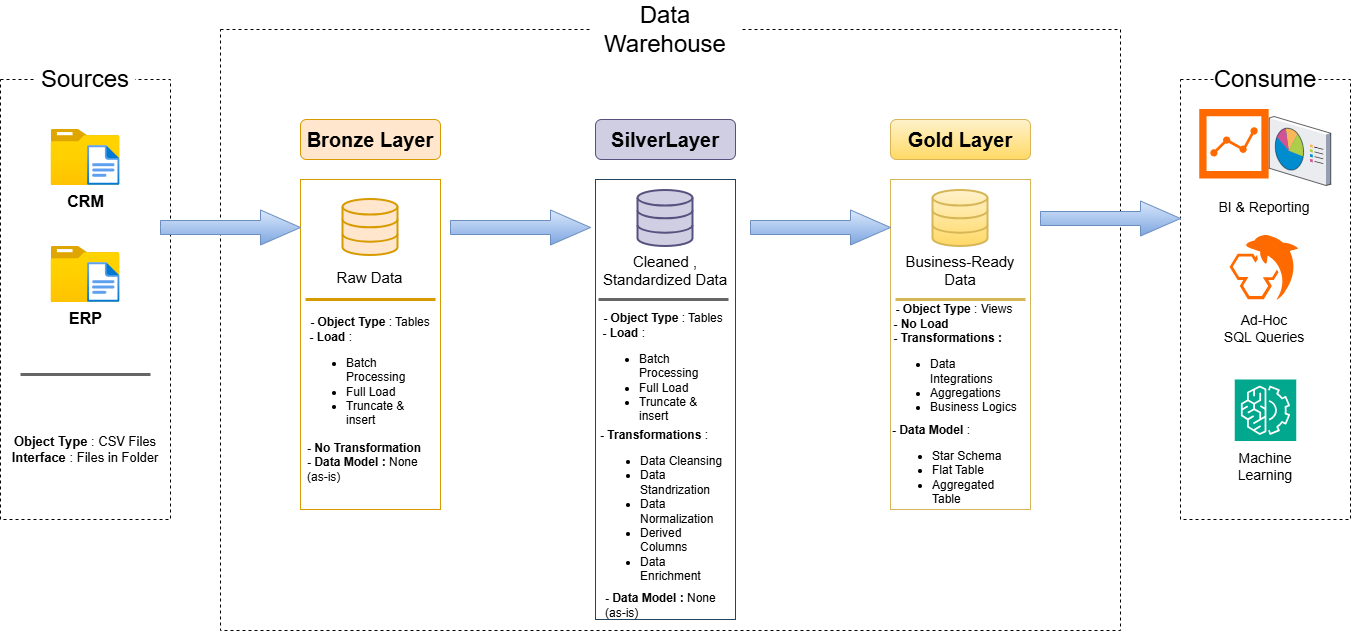

The diagram above was exported from draw.io. Its source (the exported page's mxGraphModel, read from the mxfile embedded in the PNG):
<mxGraphModel dx="1792" dy="911" grid="1" gridSize="10" guides="1" tooltips="1" connect="1" arrows="1" fold="1" page="0" pageScale="1" pageWidth="850" pageHeight="1100" math="0" shadow="0">
  <root>
    <mxCell id="0" />
    <mxCell id="1" parent="0" />
    <mxCell id="LuWqXXLr0KZbLnTFbuqP-1" parent="1" style="rounded=0;whiteSpace=wrap;html=1;fillColor=none;dashed=1;strokeColor=light-dark(#000000,#999999);" value="" vertex="1">
      <mxGeometry height="440" width="170" x="-350" y="160" as="geometry" />
    </mxCell>
    <mxCell id="LuWqXXLr0KZbLnTFbuqP-2" parent="1" style="rounded=1;whiteSpace=wrap;html=1;roundedPerimeter=1;fontSize=24;fillColor=default;strokeColor=none;" value="Sources" vertex="1">
      <mxGeometry height="40" width="100" x="-315" y="140" as="geometry" />
    </mxCell>
    <mxCell id="rXd2UwGVUfwFEoycZeIW-1" parent="1" style="rounded=0;whiteSpace=wrap;html=1;fillColor=none;dashed=1;strokeColor=light-dark(#000000,#999999);" value="" vertex="1">
      <mxGeometry height="601" width="900" x="-130" y="110" as="geometry" />
    </mxCell>
    <mxCell id="rXd2UwGVUfwFEoycZeIW-2" parent="1" style="rounded=1;whiteSpace=wrap;html=1;roundedPerimeter=1;fontSize=24;fillColor=default;strokeColor=none;" value="Data Warehouse" vertex="1">
      <mxGeometry height="40" width="150" x="240" y="90" as="geometry" />
    </mxCell>
    <mxCell id="rXd2UwGVUfwFEoycZeIW-7" parent="1" style="rounded=0;whiteSpace=wrap;html=1;fillColor=none;dashed=1;strokeColor=light-dark(#000000,#999999);" value="" vertex="1">
      <mxGeometry height="440" width="170" x="830" y="160" as="geometry" />
    </mxCell>
    <mxCell id="rXd2UwGVUfwFEoycZeIW-8" parent="1" style="rounded=1;whiteSpace=wrap;html=1;roundedPerimeter=1;fontSize=24;fillColor=default;strokeColor=none;" value="Consume" vertex="1">
      <mxGeometry height="40" width="100" x="865" y="140" as="geometry" />
    </mxCell>
    <mxCell id="rXd2UwGVUfwFEoycZeIW-9" parent="1" style="rounded=1;whiteSpace=wrap;html=1;roundedPerimeter=1;fontSize=20;fillColor=#ffe6cc;strokeColor=#d79b00;fontStyle=1;" value="Bronze Layer" vertex="1">
      <mxGeometry height="40" width="140" x="-50" y="200" as="geometry" />
    </mxCell>
    <mxCell id="rXd2UwGVUfwFEoycZeIW-11" parent="1" style="rounded=0;whiteSpace=wrap;html=1;fillColor=none;strokeColor=#d79b00;" value="" vertex="1">
      <mxGeometry height="330" width="140" x="-50" y="260" as="geometry" />
    </mxCell>
    <mxCell id="rXd2UwGVUfwFEoycZeIW-12" parent="1" style="rounded=1;whiteSpace=wrap;html=1;roundedPerimeter=1;fontSize=20;fillColor=#d0cee2;strokeColor=#56517e;fontStyle=1;" value="SilverLayer" vertex="1">
      <mxGeometry height="40" width="140" x="245" y="200" as="geometry" />
    </mxCell>
    <mxCell id="rXd2UwGVUfwFEoycZeIW-13" parent="1" style="rounded=0;whiteSpace=wrap;html=1;fillColor=none;strokeColor=#23445d;" value="" vertex="1">
      <mxGeometry height="440" width="140" x="245" y="260" as="geometry" />
    </mxCell>
    <mxCell id="rXd2UwGVUfwFEoycZeIW-14" parent="1" style="rounded=1;whiteSpace=wrap;html=1;roundedPerimeter=1;fontSize=20;fillColor=#fff2cc;strokeColor=#d6b656;fontStyle=1;gradientColor=#ffd966;" value="Gold Layer" vertex="1">
      <mxGeometry height="40" width="140" x="540" y="200" as="geometry" />
    </mxCell>
    <mxCell id="rXd2UwGVUfwFEoycZeIW-15" parent="1" style="rounded=0;whiteSpace=wrap;html=1;fillColor=none;gradientColor=#ffd966;strokeColor=#d6b656;" value="" vertex="1">
      <mxGeometry height="330" width="140" x="540" y="260" as="geometry" />
    </mxCell>
    <mxCell id="rXd2UwGVUfwFEoycZeIW-16" parent="1" style="image;aspect=fixed;html=1;align=center;fontSize=16;image=img/lib/azure2/general/Folder_Blank.svg;points=[[0.5,0.083,0],[0.5,1,0],[0.003,0.5,0],[0.998,0.554,0],[0.99,0.114,0],[0.987,0.996,0],[0.013,0.996,0],[0.013,0.004,0]];labelPerimeter=1;fontStyle=1;" value="CRM" vertex="1">
      <mxGeometry height="56.00000000000001" width="69" x="-299.5" y="210" as="geometry" />
    </mxCell>
    <mxCell id="rXd2UwGVUfwFEoycZeIW-17" parent="1" style="image;aspect=fixed;html=1;align=center;fontSize=12;image=img/lib/azure2/general/File.svg;points=[[0.5,0.003,0],[0.5,0.998,0],[0,0.5,0],[1,0.5,0],[0.984,0.32,0],[0.993,0.985,0],[0.007,0.985,0],[0.007,0.015,0]];labelPerimeter=1;" value="" vertex="1">
      <mxGeometry height="40" width="32.46" x="-262.96" y="226" as="geometry" />
    </mxCell>
    <mxCell id="rXd2UwGVUfwFEoycZeIW-18" parent="1" style="image;aspect=fixed;html=1;align=center;fontSize=16;image=img/lib/azure2/general/Folder_Blank.svg;points=[[0.5,0.083,0],[0.5,1,0],[0.003,0.5,0],[0.998,0.554,0],[0.99,0.114,0],[0.987,0.996,0],[0.013,0.996,0],[0.013,0.004,0]];labelPerimeter=1;fontStyle=1;" value="ERP" vertex="1">
      <mxGeometry height="56.00000000000001" width="69" x="-299.5" y="327" as="geometry" />
    </mxCell>
    <mxCell id="rXd2UwGVUfwFEoycZeIW-19" parent="1" style="image;aspect=fixed;html=1;align=center;fontSize=12;image=img/lib/azure2/general/File.svg;points=[[0.5,0.003,0],[0.5,0.998,0],[0,0.5,0],[1,0.5,0],[0.984,0.32,0],[0.993,0.985,0],[0.007,0.985,0],[0.007,0.015,0]];labelPerimeter=1;" value="" vertex="1">
      <mxGeometry height="40" width="32.46" x="-262.96" y="343" as="geometry" />
    </mxCell>
    <mxCell id="rXd2UwGVUfwFEoycZeIW-21" parent="1" style="line;strokeWidth=3;html=1;perimeter=backbonePerimeter;points=[];outlineConnect=0;fontSize=10;fillColor=#f5f5f5;gradientColor=#b3b3b3;strokeColor=#666666;" value="" vertex="1">
      <mxGeometry height="10" width="130" x="-330" y="450" as="geometry" />
    </mxCell>
    <mxCell id="rXd2UwGVUfwFEoycZeIW-22" parent="1" style="text;html=1;whiteSpace=wrap;strokeColor=none;fillColor=none;align=center;verticalAlign=middle;rounded=0;fontSize=13;fontStyle=0;" value="&lt;b&gt;Object Type&lt;/b&gt; : CSV Files&lt;div&gt;&lt;b&gt;Interface &lt;/b&gt;: Files in Folder&lt;/div&gt;" vertex="1">
      <mxGeometry height="120" width="150" x="-340" y="470" as="geometry" />
    </mxCell>
    <mxCell id="rXd2UwGVUfwFEoycZeIW-23" parent="1" style="html=1;verticalLabelPosition=bottom;align=center;labelBackgroundColor=#ffffff;verticalAlign=top;strokeWidth=2;strokeColor=#d79b00;shadow=0;dashed=0;shape=mxgraph.ios7.icons.data;labelPerimeter=1;fillColor=#ffe6cc;" value="" vertex="1">
      <mxGeometry height="56" width="55" x="-7.5" y="280" as="geometry" />
    </mxCell>
    <mxCell id="rXd2UwGVUfwFEoycZeIW-24" parent="1" style="html=1;verticalLabelPosition=bottom;align=center;labelBackgroundColor=#ffffff;verticalAlign=top;strokeWidth=2;strokeColor=#d6b656;shadow=0;dashed=0;shape=mxgraph.ios7.icons.data;labelPerimeter=1;fillColor=#fff2cc;gradientColor=#ffd966;" value="" vertex="1">
      <mxGeometry height="56" width="55" x="582.5" y="271" as="geometry" />
    </mxCell>
    <mxCell id="rXd2UwGVUfwFEoycZeIW-25" parent="1" style="html=1;verticalLabelPosition=bottom;align=center;labelBackgroundColor=#ffffff;verticalAlign=top;strokeWidth=2;strokeColor=#56517e;shadow=0;dashed=0;shape=mxgraph.ios7.icons.data;labelPerimeter=1;fillColor=#d0cee2;" value="" vertex="1">
      <mxGeometry height="56" width="55" x="287.5" y="271" as="geometry" />
    </mxCell>
    <mxCell id="rXd2UwGVUfwFEoycZeIW-27" parent="1" style="html=1;shadow=0;dashed=0;align=center;verticalAlign=middle;shape=mxgraph.arrows2.arrow;dy=0.6;dx=40;notch=0;fillColor=#dae8fc;gradientColor=#7ea6e0;strokeColor=#6c8ebf;" value="" vertex="1">
      <mxGeometry height="35" width="140" x="-190" y="290.5" as="geometry" />
    </mxCell>
    <mxCell id="rXd2UwGVUfwFEoycZeIW-28" parent="1" style="html=1;shadow=0;dashed=0;align=center;verticalAlign=middle;shape=mxgraph.arrows2.arrow;dy=0.6;dx=40;notch=0;fillColor=#dae8fc;gradientColor=#7ea6e0;strokeColor=#6c8ebf;" value="" vertex="1">
      <mxGeometry height="35" width="140" x="100" y="290.5" as="geometry" />
    </mxCell>
    <mxCell id="rXd2UwGVUfwFEoycZeIW-29" parent="1" style="html=1;shadow=0;dashed=0;align=center;verticalAlign=middle;shape=mxgraph.arrows2.arrow;dy=0.6;dx=40;notch=0;fillColor=#dae8fc;gradientColor=#7ea6e0;strokeColor=#6c8ebf;" value="" vertex="1">
      <mxGeometry height="35" width="140" x="400" y="290.5" as="geometry" />
    </mxCell>
    <mxCell id="rXd2UwGVUfwFEoycZeIW-31" parent="1" style="html=1;shadow=0;dashed=0;align=center;verticalAlign=middle;shape=mxgraph.arrows2.arrow;dy=0.6;dx=40;notch=0;fillColor=#dae8fc;gradientColor=#7ea6e0;strokeColor=#6c8ebf;" value="" vertex="1">
      <mxGeometry height="35" width="140" x="690" y="281.5" as="geometry" />
    </mxCell>
    <mxCell id="rXd2UwGVUfwFEoycZeIW-32" parent="1" style="text;html=1;whiteSpace=wrap;strokeColor=none;fillColor=none;align=center;verticalAlign=middle;rounded=0;fontSize=15;" value="Raw Data" vertex="1">
      <mxGeometry height="30" width="69" x="-14.5" y="343" as="geometry" />
    </mxCell>
    <mxCell id="rXd2UwGVUfwFEoycZeIW-33" parent="1" style="text;html=1;whiteSpace=wrap;strokeColor=none;fillColor=none;align=center;verticalAlign=middle;rounded=0;fontSize=15;" value="Business-Ready Data" vertex="1">
      <mxGeometry height="30" width="117.5" x="551.25" y="336" as="geometry" />
    </mxCell>
    <mxCell id="rXd2UwGVUfwFEoycZeIW-34" parent="1" style="text;html=1;whiteSpace=wrap;strokeColor=none;fillColor=none;align=center;verticalAlign=middle;rounded=0;fontSize=15;" value="Cleaned , Standardized Data" vertex="1">
      <mxGeometry height="30" width="130" x="250" y="336" as="geometry" />
    </mxCell>
    <mxCell id="rXd2UwGVUfwFEoycZeIW-35" parent="1" style="line;strokeWidth=3;html=1;perimeter=backbonePerimeter;points=[];outlineConnect=0;fontSize=10;fillColor=#ffcd28;gradientColor=#ffa500;strokeColor=#d79b00;" value="" vertex="1">
      <mxGeometry height="10" width="130" x="-45" y="375" as="geometry" />
    </mxCell>
    <mxCell id="rXd2UwGVUfwFEoycZeIW-36" parent="1" style="line;strokeWidth=3;html=1;perimeter=backbonePerimeter;points=[];outlineConnect=0;fontSize=10;fillColor=#f5f5f5;gradientColor=#b3b3b3;strokeColor=#666666;" value="" vertex="1">
      <mxGeometry height="10" width="130" x="248" y="375" as="geometry" />
    </mxCell>
    <mxCell id="rXd2UwGVUfwFEoycZeIW-37" parent="1" style="line;strokeWidth=3;html=1;perimeter=backbonePerimeter;points=[];outlineConnect=0;fontSize=10;fillColor=#fff2cc;gradientColor=#ffd966;strokeColor=#d6b656;" value="" vertex="1">
      <mxGeometry height="10" width="130" x="545" y="375" as="geometry" />
    </mxCell>
    <mxCell id="rXd2UwGVUfwFEoycZeIW-43" parent="1" style="text;html=1;whiteSpace=wrap;strokeColor=none;fillColor=none;align=center;verticalAlign=middle;rounded=0;fontSize=12;fontStyle=0;" value="&lt;b&gt;- Object Type&lt;/b&gt; : Tables&lt;div style=&quot;text-align: left;&quot;&gt;&lt;b style=&quot;background-color: transparent;&quot;&gt;&amp;nbsp;- Load &lt;/b&gt;&lt;span style=&quot;background-color: transparent; line-height: 10.4px;&quot;&gt;:&amp;nbsp;&lt;/span&gt;&lt;/div&gt;&lt;div style=&quot;text-align: left;&quot;&gt;&lt;ul&gt;&lt;li&gt;&lt;span style=&quot;background-color: transparent; line-height: 10.4px;&quot;&gt;Batch Processing&lt;/span&gt;&lt;/li&gt;&lt;li&gt;&lt;span style=&quot;background-color: transparent; line-height: 10.4px;&quot;&gt;Full Load&lt;/span&gt;&lt;/li&gt;&lt;li&gt;&lt;span style=&quot;background-color: transparent; line-height: 10.4px;&quot;&gt;Truncate &amp;amp; insert&lt;/span&gt;&lt;/li&gt;&lt;/ul&gt;&lt;/div&gt;" vertex="1">
      <mxGeometry height="120" width="130" x="-45" y="397.5" as="geometry" />
    </mxCell>
    <mxCell id="rXd2UwGVUfwFEoycZeIW-44" parent="1" style="text;html=1;whiteSpace=wrap;strokeColor=none;fillColor=none;align=left;verticalAlign=middle;rounded=0;fontSize=12;fontStyle=0;" value="&lt;b&gt;- No Transformation&lt;/b&gt;&lt;div&gt;&lt;b&gt;- Data Model : &lt;/b&gt;None (as-is)&lt;/div&gt;" vertex="1">
      <mxGeometry height="50" width="130" x="-45" y="517.5" as="geometry" />
    </mxCell>
    <mxCell id="rXd2UwGVUfwFEoycZeIW-45" parent="1" style="text;html=1;whiteSpace=wrap;strokeColor=none;fillColor=none;align=center;verticalAlign=middle;rounded=0;fontSize=12;fontStyle=0;" value="&lt;b&gt;- Object Type&lt;/b&gt; : Tables&lt;div style=&quot;text-align: left;&quot;&gt;&lt;b style=&quot;background-color: transparent;&quot;&gt;&amp;nbsp;- Load &lt;/b&gt;&lt;span style=&quot;background-color: transparent; line-height: 10.4px;&quot;&gt;:&amp;nbsp;&lt;/span&gt;&lt;/div&gt;&lt;div style=&quot;text-align: left;&quot;&gt;&lt;ul&gt;&lt;li&gt;&lt;span style=&quot;background-color: transparent; line-height: 10.4px;&quot;&gt;Batch Processing&lt;/span&gt;&lt;/li&gt;&lt;li&gt;&lt;span style=&quot;background-color: transparent; line-height: 10.4px;&quot;&gt;Full Load&lt;/span&gt;&lt;/li&gt;&lt;li&gt;&lt;span style=&quot;background-color: transparent; line-height: 10.4px;&quot;&gt;Truncate &amp;amp; insert&lt;/span&gt;&lt;/li&gt;&lt;/ul&gt;&lt;/div&gt;" vertex="1">
      <mxGeometry height="120" width="130" x="248" y="394" as="geometry" />
    </mxCell>
    <mxCell id="rXd2UwGVUfwFEoycZeIW-47" parent="1" style="text;html=1;whiteSpace=wrap;strokeColor=none;fillColor=none;align=left;verticalAlign=middle;rounded=0;fontSize=12;fontStyle=0;" value="&lt;div style=&quot;&quot;&gt;&lt;b style=&quot;background-color: transparent;&quot;&gt;- Transformations&amp;nbsp;&lt;/b&gt;&lt;span style=&quot;background-color: transparent; line-height: 10.4px;&quot;&gt;:&amp;nbsp;&lt;/span&gt;&lt;/div&gt;&lt;div style=&quot;&quot;&gt;&lt;ul&gt;&lt;li&gt;Data Cleansing&lt;/li&gt;&lt;li&gt;Data Standrization&lt;/li&gt;&lt;li&gt;Data Normalization&lt;/li&gt;&lt;li&gt;Derived Columns&lt;/li&gt;&lt;li&gt;Data Enrichment&lt;/li&gt;&lt;/ul&gt;&lt;/div&gt;" vertex="1">
      <mxGeometry height="120" width="130" x="248" y="532" as="geometry" />
    </mxCell>
    <mxCell id="rXd2UwGVUfwFEoycZeIW-48" parent="1" style="text;html=1;whiteSpace=wrap;strokeColor=none;fillColor=none;align=left;verticalAlign=middle;rounded=0;fontSize=12;fontStyle=0;" value="&lt;b style=&quot;background-color: transparent; color: light-dark(#000000, var(--ge-light-color, #ffffff));&quot;&gt;- Data Model : &lt;/b&gt;&lt;span style=&quot;background-color: transparent; color: light-dark(#000000, var(--ge-light-color, #ffffff));&quot;&gt;None (as-is)&lt;/span&gt;" vertex="1">
      <mxGeometry height="50" width="130" x="253" y="661" as="geometry" />
    </mxCell>
    <mxCell id="rXd2UwGVUfwFEoycZeIW-49" parent="1" style="text;html=1;whiteSpace=wrap;strokeColor=none;fillColor=none;align=center;verticalAlign=middle;rounded=0;fontSize=12;fontStyle=0;" value="&lt;b&gt;- Object Type&lt;/b&gt; : Views&lt;div style=&quot;text-align: left;&quot;&gt;&lt;b style=&quot;background-color: transparent;&quot;&gt;&amp;nbsp;- No Load&lt;/b&gt;&lt;/div&gt;&lt;div style=&quot;text-align: left;&quot;&gt;&lt;b&gt;&amp;nbsp;- Transformations :&amp;nbsp;&lt;/b&gt;&lt;/div&gt;&lt;div style=&quot;text-align: left;&quot;&gt;&lt;ul&gt;&lt;li&gt;Data Integrations&lt;/li&gt;&lt;li&gt;Aggregations&lt;/li&gt;&lt;li&gt;Business Logics&lt;/li&gt;&lt;/ul&gt;&lt;/div&gt;" vertex="1">
      <mxGeometry height="120" width="130" x="539" y="385" as="geometry" />
    </mxCell>
    <mxCell id="rXd2UwGVUfwFEoycZeIW-50" parent="1" style="text;html=1;whiteSpace=wrap;strokeColor=none;fillColor=none;align=left;verticalAlign=middle;rounded=0;fontSize=12;fontStyle=0;" value="&lt;b style=&quot;background-color: transparent; color: light-dark(#000000, var(--ge-light-color, #ffffff));&quot;&gt;- Data Model&amp;nbsp;&lt;/b&gt;&lt;span style=&quot;background-color: transparent; color: light-dark(#000000, var(--ge-light-color, #ffffff)); line-height: 10.4px;&quot;&gt;:&amp;nbsp;&lt;/span&gt;&lt;div style=&quot;&quot;&gt;&lt;ul&gt;&lt;li&gt;Star Schema&lt;/li&gt;&lt;li&gt;Flat Table&lt;/li&gt;&lt;li&gt;Aggregated Table&lt;/li&gt;&lt;/ul&gt;&lt;/div&gt;" vertex="1">
      <mxGeometry height="85" width="130" x="539.75" y="508" as="geometry" />
    </mxCell>
    <mxCell id="rXd2UwGVUfwFEoycZeIW-52" parent="1" style="aspect=fixed;html=1;align=center;shadow=0;dashed=0;fillColor=#FF6A00;strokeColor=none;shape=mxgraph.alibaba_cloud.nlp-sa_sentiment_analysis;" value="" vertex="1">
      <mxGeometry height="69.4" width="69.4" x="849.25" y="190" as="geometry" />
    </mxCell>
    <mxCell id="rXd2UwGVUfwFEoycZeIW-54" parent="1" style="verticalLabelPosition=bottom;sketch=0;aspect=fixed;html=1;verticalAlign=top;strokeColor=none;align=center;outlineConnect=0;shape=mxgraph.citrix.reporting;labelPerimeter=1;" value="" vertex="1">
      <mxGeometry height="69" width="61.5" x="919.25" y="197.5" as="geometry" />
    </mxCell>
    <mxCell id="rXd2UwGVUfwFEoycZeIW-55" parent="1" style="text;html=1;whiteSpace=wrap;strokeColor=none;fillColor=none;align=center;verticalAlign=middle;rounded=0;fontStyle=0;fontSize=14;" value="BI &amp;amp; Reporting" vertex="1">
      <mxGeometry height="30" width="100" x="864.25" y="273" as="geometry" />
    </mxCell>
    <mxCell id="rXd2UwGVUfwFEoycZeIW-56" parent="1" style="aspect=fixed;html=1;align=center;shadow=0;dashed=0;fillColor=#FF6A00;strokeColor=none;shape=mxgraph.alibaba_cloud.mysql;" value="" vertex="1">
      <mxGeometry height="64.66" width="69.4" x="879.55" y="316" as="geometry" />
    </mxCell>
    <mxCell id="rXd2UwGVUfwFEoycZeIW-57" parent="1" style="text;html=1;whiteSpace=wrap;strokeColor=none;fillColor=none;align=center;verticalAlign=middle;rounded=0;fontStyle=0;fontSize=14;" value="Ad-Hoc&lt;div&gt;SQL Queries&lt;/div&gt;" vertex="1">
      <mxGeometry height="30" width="100" x="864.25" y="394" as="geometry" />
    </mxCell>
    <mxCell id="rXd2UwGVUfwFEoycZeIW-58" parent="1" style="sketch=0;points=[[0,0,0],[0.25,0,0],[0.5,0,0],[0.75,0,0],[1,0,0],[0,1,0],[0.25,1,0],[0.5,1,0],[0.75,1,0],[1,1,0],[0,0.25,0],[0,0.5,0],[0,0.75,0],[1,0.25,0],[1,0.5,0],[1,0.75,0]];outlineConnect=0;fontColor=#232F3E;fillColor=#01A88D;strokeColor=#ffffff;dashed=0;verticalLabelPosition=bottom;verticalAlign=top;align=center;html=1;fontSize=12;fontStyle=0;aspect=fixed;shape=mxgraph.aws4.resourceIcon;resIcon=mxgraph.aws4.machine_learning;labelPerimeter=1;" value="" vertex="1">
      <mxGeometry height="61.5" width="61.5" x="884.25" y="460" as="geometry" />
    </mxCell>
    <mxCell id="rXd2UwGVUfwFEoycZeIW-59" parent="1" style="text;html=1;whiteSpace=wrap;strokeColor=none;fillColor=none;align=center;verticalAlign=middle;rounded=0;fontStyle=0;fontSize=14;" value="Machine Learning" vertex="1">
      <mxGeometry height="30" width="100" x="865" y="532" as="geometry" />
    </mxCell>
  </root>
</mxGraphModel>